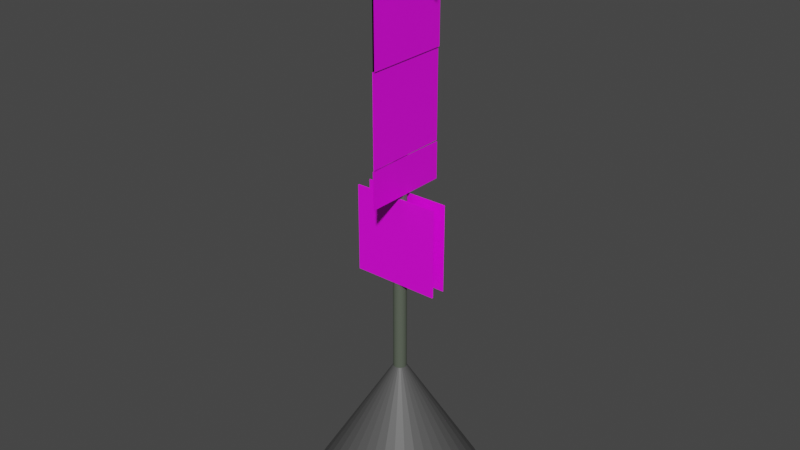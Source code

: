 # Source: Parkeringsskylt1.blend  (saved by Blender 3.6.11; exported with 4.5.12 LTS)
import bpy
from mathutils import Matrix  # noqa: F401  (used for matrix-valued properties, if any)

bpy.ops.wm.read_factory_settings(use_empty=True)
scene = bpy.context.scene
scene.name = 'Scene'

# ---- collections
col_collection = bpy.data.collections.new('Collection'); scene.collection.children.link(col_collection)

# ---- images (referenced by path relative to the original .blend; pixels are not part of the script)
import os
ASSET_DIR = os.environ.get("B2B_ASSET_DIR", "")  # directory of the original .blend (textures are referenced by path, not embedded)
HERE = os.path.dirname(os.path.abspath(__file__))  # packed textures are extracted next to this script under _unpacked/

def load_image(name, relpath, width, height, colorspace="sRGB"):
    """Load a texture the original file referenced (path relative to the .blend, or extracted next to this script)."""
    p = next((c for c in (os.path.join(HERE, relpath), os.path.join(ASSET_DIR, relpath)) if relpath and os.path.exists(c)), "")
    if p:
        img = bpy.data.images.load(p, check_existing=True)
        img.name = name
    else:  # same state as the original file: an image datablock whose file is absent (Cycles renders it pink)
        img = bpy.data.images.new(name, width, height)
        img.source = "FILE"
        img.filepath = "//" + (relpath or name)
    img.colorspace_settings.name = colorspace
    return img
img_aimo_skylt_jpg_001 = load_image('aimo-skylt.jpg.001', 'aimo-skylt.jpg', 1024, 1024, 'sRGB')
img_p1144958_jpg = load_image('p1144958.jpg', 'p1144958.jpg', 1024, 1024, 'sRGB')
img_p1144958_jpg_001 = load_image('p1144958.jpg.001', 'p1144958.jpg', 1024, 1024, 'sRGB')
img_pskiva_400x400_0cbb921a_8d2a_4ac3_8f03_e30779d4a435_webp = load_image('Pskiva_400x400_0cbb921a-8d2a-4ac3-8f03-e30779d4a435.webp', 'Pskiva_400x400_0cbb921a-8d2a-4ac3-8f03-e30779d4a435.webp', 1024, 1024, 'sRGB')
img_sk_rmbild_2023_10_05_134043_png = load_image('Skärmbild 2023-10-05 134043.png', 'Skärmbild 2023-10-05 134043.png', 1024, 1024, 'sRGB')
img_aimo_skylt_jpg = load_image('aimo-skylt.jpg', 'aimo-skylt.jpg', 1024, 1024, 'sRGB')
img_pil_1_1_jpg = load_image('pil_1_1.jpg', 'pil_1_1.jpg', 1024, 1024, 'sRGB')
img_pil_1_1_jpg_001 = load_image('pil_1_1.jpg.001', 'pil_1_1.jpg', 1024, 1024, 'sRGB')

# ---- materials (node trees are filled in below, after node groups)
mat_material_007 = bpy.data.materials.new('Material.007')
mat_material_007.use_backface_culling = True
mat_material_007.use_transparent_shadow = False
mat_material_001 = bpy.data.materials.new('Material.001')
mat_material_001.use_transparent_shadow = False
mat_material_002 = bpy.data.materials.new('Material.002')
mat_material_002.use_transparent_shadow = False
mat_material_002.diffuse_color = (0.0, 0.0, 0.0, 0.0)
mat_material_003 = bpy.data.materials.new('Material.003')
mat_material_003.use_transparent_shadow = False
mat_material_004 = bpy.data.materials.new('Material.004')
mat_material_004.use_transparent_shadow = False
mat_material_005 = bpy.data.materials.new('Material.005')
mat_material_005.use_transparent_shadow = False
mat_material_006 = bpy.data.materials.new('Material.006')
mat_material_006.use_transparent_shadow = False
mat_material_008 = bpy.data.materials.new('Material.008')
mat_material_008.use_transparent_shadow = False
mat_material_009 = bpy.data.materials.new('Material.009')
mat_material_009.use_transparent_shadow = False
mat_material_010 = bpy.data.materials.new('Material.010')
mat_material_010.use_transparent_shadow = False
mat_material_011 = bpy.data.materials.new('Material.011')
mat_material_011.use_transparent_shadow = False
mat_material_012 = bpy.data.materials.new('Material.012')
mat_material_012.use_transparent_shadow = False
mat_material_013 = bpy.data.materials.new('Material.013')
mat_material_013.use_transparent_shadow = False
mat_material_014 = bpy.data.materials.new('Material.014')
mat_material_014.use_transparent_shadow = False
mat_material_015 = bpy.data.materials.new('Material.015')
mat_material_015.use_transparent_shadow = False

# ---- material node trees
mat_material_007.use_nodes = True; mat_material_007.node_tree.nodes.clear()
_N = mat_material_007.node_tree.nodes; _L = mat_material_007.node_tree.links
n0 = _N.new('ShaderNodeBsdfPrincipled'); n0.name = 'Principled BSDF'; n0.location = (10, 300)
n0.distribution = 'GGX'
n0.subsurface_method = 'RANDOM_WALK_SKIN'
n0.inputs[3].default_value = 1.45
n0.inputs[27].default_value = (0.0, 0.0, 0.0, 1.0)
n0.inputs[28].default_value = 1.0
n1 = _N.new('ShaderNodeOutputMaterial'); n1.name = 'Material Output'; n1.location = (300, 300)
n2 = _N.new('ShaderNodeTexImage'); n2.name = 'Image Texture'; n2.location = (-280, 275)
n2.image = img_aimo_skylt_jpg_001
_L.new(n0.outputs[0], n1.inputs[0])
_L.new(n2.outputs[0], n0.inputs[0])
n1.is_active_output = True
mat_material_001.use_nodes = True; mat_material_001.node_tree.nodes.clear()
_N = mat_material_001.node_tree.nodes; _L = mat_material_001.node_tree.links
n0 = _N.new('ShaderNodeBsdfPrincipled'); n0.name = 'Principled BSDF'; n0.location = (10, 300)
n0.distribution = 'GGX'
n0.subsurface_method = 'RANDOM_WALK_SKIN'
n0.inputs[0].default_value = (0.09717, 0.1156, 0.087, 1.0)
n0.inputs[3].default_value = 1.45
n0.inputs[27].default_value = (0.0, 0.0, 0.0, 1.0)
n0.inputs[28].default_value = 1.0
n1 = _N.new('ShaderNodeOutputMaterial'); n1.name = 'Material Output'; n1.location = (300, 300)
_L.new(n0.outputs[0], n1.inputs[0])
n1.is_active_output = True
mat_material_003.use_nodes = True; mat_material_003.node_tree.nodes.clear()
_N = mat_material_003.node_tree.nodes; _L = mat_material_003.node_tree.links
n0 = _N.new('ShaderNodeBsdfPrincipled'); n0.name = 'Principled BSDF'; n0.location = (10, 300)
n0.distribution = 'GGX'
n0.subsurface_method = 'RANDOM_WALK_SKIN'
n0.inputs[3].default_value = 1.45
n0.inputs[27].default_value = (0.0, 0.0, 0.0, 1.0)
n0.inputs[28].default_value = 1.0
n1 = _N.new('ShaderNodeOutputMaterial'); n1.name = 'Material Output'; n1.location = (300, 300)
n2 = _N.new('ShaderNodeTexImage'); n2.name = 'Image Texture'; n2.location = (-280, 275)
n2.image = img_p1144958_jpg_001
_L.new(n0.outputs[0], n1.inputs[0])
_L.new(n2.outputs[0], n0.inputs[0])
n1.is_active_output = True
mat_material_004.use_nodes = True; mat_material_004.node_tree.nodes.clear()
_N = mat_material_004.node_tree.nodes; _L = mat_material_004.node_tree.links
n0 = _N.new('ShaderNodeBsdfPrincipled'); n0.name = 'Principled BSDF'; n0.location = (10, 300)
n0.distribution = 'GGX'
n0.subsurface_method = 'RANDOM_WALK_SKIN'
n0.inputs[3].default_value = 1.45
n0.inputs[27].default_value = (0.0, 0.0, 0.0, 1.0)
n0.inputs[28].default_value = 1.0
n1 = _N.new('ShaderNodeOutputMaterial'); n1.name = 'Material Output'; n1.location = (300, 300)
n2 = _N.new('ShaderNodeTexImage'); n2.name = 'Image Texture'; n2.location = (-280, 275)
n2.image = img_pskiva_400x400_0cbb921a_8d2a_4ac3_8f03_e30779d4a435_webp
_L.new(n0.outputs[0], n1.inputs[0])
_L.new(n2.outputs[0], n0.inputs[0])
n1.is_active_output = True
mat_material_005.use_nodes = True; mat_material_005.node_tree.nodes.clear()
_N = mat_material_005.node_tree.nodes; _L = mat_material_005.node_tree.links
n0 = _N.new('ShaderNodeBsdfPrincipled'); n0.name = 'Principled BSDF'; n0.location = (10, 300)
n0.distribution = 'GGX'
n0.subsurface_method = 'RANDOM_WALK_SKIN'
n0.inputs[3].default_value = 1.45
n0.inputs[27].default_value = (0.0, 0.0, 0.0, 1.0)
n0.inputs[28].default_value = 1.0
n1 = _N.new('ShaderNodeOutputMaterial'); n1.name = 'Material Output'; n1.location = (300, 300)
n2 = _N.new('ShaderNodeTexImage'); n2.name = 'Image Texture'; n2.location = (-280, 275)
n2.image = img_sk_rmbild_2023_10_05_134043_png
_L.new(n0.outputs[0], n1.inputs[0])
_L.new(n2.outputs[0], n0.inputs[0])
n1.is_active_output = True
mat_material_006.use_nodes = True; mat_material_006.node_tree.nodes.clear()
_N = mat_material_006.node_tree.nodes; _L = mat_material_006.node_tree.links
n0 = _N.new('ShaderNodeBsdfPrincipled'); n0.name = 'Principled BSDF'; n0.location = (10, 300)
n0.distribution = 'GGX'
n0.subsurface_method = 'RANDOM_WALK_SKIN'
n0.inputs[3].default_value = 1.45
n0.inputs[27].default_value = (0.0, 0.0, 0.0, 1.0)
n0.inputs[28].default_value = 1.0
n1 = _N.new('ShaderNodeOutputMaterial'); n1.name = 'Material Output'; n1.location = (300, 300)
n2 = _N.new('ShaderNodeTexImage'); n2.name = 'Image Texture'; n2.location = (-280, 275)
n2.image = img_aimo_skylt_jpg
_L.new(n0.outputs[0], n1.inputs[0])
_L.new(n2.outputs[0], n0.inputs[0])
n1.is_active_output = True
mat_material_008.use_nodes = True; mat_material_008.node_tree.nodes.clear()
_N = mat_material_008.node_tree.nodes; _L = mat_material_008.node_tree.links
n0 = _N.new('ShaderNodeBsdfPrincipled'); n0.name = 'Principled BSDF'; n0.location = (10, 300)
n0.distribution = 'GGX'
n0.subsurface_method = 'RANDOM_WALK_SKIN'
n0.inputs[3].default_value = 1.45
n0.inputs[27].default_value = (0.0, 0.0, 0.0, 1.0)
n0.inputs[28].default_value = 1.0
n1 = _N.new('ShaderNodeOutputMaterial'); n1.name = 'Material Output'; n1.location = (300, 300)
n2 = _N.new('ShaderNodeTexImage'); n2.name = 'Image Texture'; n2.location = (-280, 275)
_L.new(n0.outputs[0], n1.inputs[0])
_L.new(n2.outputs[0], n0.inputs[0])
n1.is_active_output = True
mat_material_009.use_nodes = True; mat_material_009.node_tree.nodes.clear()
_N = mat_material_009.node_tree.nodes; _L = mat_material_009.node_tree.links
n0 = _N.new('ShaderNodeBsdfPrincipled'); n0.name = 'Principled BSDF'; n0.location = (10, 300)
n0.distribution = 'GGX'
n0.subsurface_method = 'RANDOM_WALK_SKIN'
n0.inputs[3].default_value = 1.45
n0.inputs[27].default_value = (0.0, 0.0, 0.0, 1.0)
n0.inputs[28].default_value = 1.0
n1 = _N.new('ShaderNodeOutputMaterial'); n1.name = 'Material Output'; n1.location = (300, 300)
n2 = _N.new('ShaderNodeTexImage'); n2.name = 'Image Texture'; n2.location = (-280, 275)
_L.new(n0.outputs[0], n1.inputs[0])
_L.new(n2.outputs[0], n0.inputs[0])
n1.is_active_output = True
mat_material_010.use_nodes = True; mat_material_010.node_tree.nodes.clear()
_N = mat_material_010.node_tree.nodes; _L = mat_material_010.node_tree.links
n0 = _N.new('ShaderNodeBsdfPrincipled'); n0.name = 'Principled BSDF'; n0.location = (10, 300)
n0.distribution = 'GGX'
n0.subsurface_method = 'RANDOM_WALK_SKIN'
n0.inputs[3].default_value = 1.45
n0.inputs[27].default_value = (0.0, 0.0, 0.0, 1.0)
n0.inputs[28].default_value = 1.0
n1 = _N.new('ShaderNodeOutputMaterial'); n1.name = 'Material Output'; n1.location = (300, 300)
n2 = _N.new('ShaderNodeTexImage'); n2.name = 'Image Texture'; n2.location = (-280, 275)
_L.new(n0.outputs[0], n1.inputs[0])
_L.new(n2.outputs[0], n0.inputs[0])
n1.is_active_output = True
mat_material_011.use_nodes = True; mat_material_011.node_tree.nodes.clear()
_N = mat_material_011.node_tree.nodes; _L = mat_material_011.node_tree.links
n0 = _N.new('ShaderNodeBsdfPrincipled'); n0.name = 'Principled BSDF'; n0.location = (10, 300)
n0.distribution = 'GGX'
n0.subsurface_method = 'RANDOM_WALK_SKIN'
n0.inputs[3].default_value = 1.45
n0.inputs[27].default_value = (0.0, 0.0, 0.0, 1.0)
n0.inputs[28].default_value = 1.0
n1 = _N.new('ShaderNodeOutputMaterial'); n1.name = 'Material Output'; n1.location = (300, 300)
n2 = _N.new('ShaderNodeTexImage'); n2.name = 'Image Texture'; n2.location = (-280, 275)
n2.image = img_pil_1_1_jpg
_L.new(n0.outputs[0], n1.inputs[0])
_L.new(n2.outputs[0], n0.inputs[0])
n1.is_active_output = True
mat_material_012.use_nodes = True; mat_material_012.node_tree.nodes.clear()
_N = mat_material_012.node_tree.nodes; _L = mat_material_012.node_tree.links
n0 = _N.new('ShaderNodeBsdfPrincipled'); n0.name = 'Principled BSDF'; n0.location = (10, 300)
n0.distribution = 'GGX'
n0.subsurface_method = 'RANDOM_WALK_SKIN'
n0.inputs[3].default_value = 1.45
n0.inputs[27].default_value = (0.0, 0.0, 0.0, 1.0)
n0.inputs[28].default_value = 1.0
n1 = _N.new('ShaderNodeOutputMaterial'); n1.name = 'Material Output'; n1.location = (300, 300)
n2 = _N.new('ShaderNodeTexImage'); n2.name = 'Image Texture'; n2.location = (-280, 275)
n2.image = img_pil_1_1_jpg_001
_L.new(n0.outputs[0], n1.inputs[0])
_L.new(n2.outputs[0], n0.inputs[0])
n1.is_active_output = True
mat_material_013.use_nodes = True; mat_material_013.node_tree.nodes.clear()
_N = mat_material_013.node_tree.nodes; _L = mat_material_013.node_tree.links
n0 = _N.new('ShaderNodeBsdfPrincipled'); n0.name = 'Principled BSDF'; n0.location = (10, 300)
n0.distribution = 'GGX'
n0.subsurface_method = 'RANDOM_WALK_SKIN'
n0.inputs[3].default_value = 1.45
n0.inputs[27].default_value = (0.0, 0.0, 0.0, 1.0)
n0.inputs[28].default_value = 1.0
n1 = _N.new('ShaderNodeOutputMaterial'); n1.name = 'Material Output'; n1.location = (300, 300)
n2 = _N.new('ShaderNodeTexImage'); n2.name = 'Image Texture'; n2.location = (-280, 275)
_L.new(n0.outputs[0], n1.inputs[0])
_L.new(n2.outputs[0], n0.inputs[0])
n1.is_active_output = True
mat_material_014.use_nodes = True; mat_material_014.node_tree.nodes.clear()
_N = mat_material_014.node_tree.nodes; _L = mat_material_014.node_tree.links
n0 = _N.new('ShaderNodeBsdfPrincipled'); n0.name = 'Principled BSDF'; n0.location = (10, 300)
n0.distribution = 'GGX'
n0.subsurface_method = 'RANDOM_WALK_SKIN'
n0.inputs[3].default_value = 1.45
n0.inputs[27].default_value = (0.0, 0.0, 0.0, 1.0)
n0.inputs[28].default_value = 1.0
n1 = _N.new('ShaderNodeOutputMaterial'); n1.name = 'Material Output'; n1.location = (300, 300)
n2 = _N.new('ShaderNodeTexImage'); n2.name = 'Image Texture'; n2.location = (-280, 275)
_L.new(n0.outputs[0], n1.inputs[0])
_L.new(n2.outputs[0], n0.inputs[0])
n1.is_active_output = True
mat_material_015.use_nodes = True; mat_material_015.node_tree.nodes.clear()
_N = mat_material_015.node_tree.nodes; _L = mat_material_015.node_tree.links
n0 = _N.new('ShaderNodeBsdfPrincipled'); n0.name = 'Principled BSDF'; n0.location = (10, 300)
n0.distribution = 'GGX'
n0.subsurface_method = 'RANDOM_WALK_SKIN'
n0.inputs[0].default_value = (0.08689, 0.08689, 0.08689, 1.0)
n0.inputs[3].default_value = 1.45
n0.inputs[27].default_value = (0.0, 0.0, 0.0, 1.0)
n0.inputs[28].default_value = 1.0
n1 = _N.new('ShaderNodeOutputMaterial'); n1.name = 'Material Output'; n1.location = (300, 300)
_L.new(n0.outputs[0], n1.inputs[0])
n1.is_active_output = True

# ---- world
world_world = bpy.data.worlds.new('World'); scene.world = world_world
world_world.use_nodes = True; world_world.node_tree.nodes.clear()
_N = world_world.node_tree.nodes; _L = world_world.node_tree.links
n0 = _N.new('ShaderNodeOutputWorld'); n0.name = 'World Output'; n0.location = (300, 300)
n1 = _N.new('ShaderNodeBackground'); n1.name = 'Background'; n1.location = (10, 300)
n1.inputs[0].default_value = (0.05088, 0.05088, 0.05088, 1.0)
_L.new(n1.outputs[0], n0.inputs[0])
n0.is_active_output = True
world_world.color = (0.05088, 0.05088, 0.05088)
world_world.use_sun_shadow = False
world_world.sun_shadow_jitter_overblur = 0.0

# ---- meshes
me_plane_005 = bpy.data.meshes.new('Plane.005')
me_plane_005.from_pydata([(-1.0, -1.0, 0.0), (1.0, -1.0, 0.0), (-1.0, 1.0, 0.0), (1.0, 1.0, 0.0), (4.516e-09, -3.76, -0.05166), (4.516e-09, 6.8, -0.05166), (-0.02926, -3.76, -0.05454), (-0.02926, 6.8, -0.05454), (-0.0574, -3.76, -0.06308), (-0.0574, 6.8, -0.06308), (-0.08334, -3.76, -0.07694), (-0.08334, 6.8, -0.07694), (-0.1061, -3.76, -0.0956), (-0.1061, 6.8, -0.0956), (-0.1247, -3.76, -0.1183), (-0.1247, 6.8, -0.1183), (-0.1386, -3.76, -0.1443), (-0.1386, 6.8, -0.1443), (-0.1471, -3.76, -0.1724), (-0.1471, 6.8, -0.1724), (-0.15, -3.76, -0.2017), (-0.15, 6.8, -0.2017), (-0.1471, -3.76, -0.2309), (-0.1471, 6.8, -0.2309), (-0.1386, -3.76, -0.2591), (-0.1386, 6.8, -0.2591), (-0.1247, -3.76, -0.285), (-0.1247, 6.8, -0.285), (-0.1061, -3.76, -0.3077), (-0.1061, 6.8, -0.3077), (-0.08334, -3.76, -0.3264), (-0.08334, 6.8, -0.3264), (-0.0574, -3.76, -0.3402), (-0.0574, 6.8, -0.3402), (-0.02926, -3.76, -0.3488), (-0.02926, 6.8, -0.3488), (3.074e-08, -3.76, -0.3517), (3.074e-08, 6.8, -0.3517), (0.02926, -3.76, -0.3488), (0.02926, 6.8, -0.3488), (0.0574, -3.76, -0.3402), (0.0574, 6.8, -0.3402), (0.08334, -3.76, -0.3264), (0.08334, 6.8, -0.3264), (0.1061, -3.76, -0.3077), (0.1061, 6.8, -0.3077), (0.1247, -3.76, -0.285), (0.1247, 6.8, -0.285), (0.1386, -3.76, -0.2591), (0.1386, 6.8, -0.2591), (0.1471, -3.76, -0.2309), (0.1471, 6.8, -0.2309), (0.15, -3.76, -0.2017), (0.15, 6.8, -0.2017), (0.1471, -3.76, -0.1724), (0.1471, 6.8, -0.1724), (0.1386, -3.76, -0.1443), (0.1386, 6.8, -0.1443), (0.1247, -3.76, -0.1183), (0.1247, 6.8, -0.1183), (0.1061, -3.76, -0.0956), (0.1061, 6.8, -0.0956), (0.08334, -3.76, -0.07694), (0.08334, 6.8, -0.07694), (0.0574, -3.76, -0.06308), (0.0574, 6.8, -0.06308), (0.02926, -3.76, -0.05454), (0.02926, 6.8, -0.05454), (-0.1775, 3.94, -1.202), (-0.1425, 3.94, 0.7982), (-0.1775, 5.94, -1.202), (-0.1425, 5.94, 0.7982), (-0.2144, 3.94, -1.202), (-0.1795, 3.94, 0.7982), (-0.2144, 5.94, -1.202), (-0.1795, 5.94, 0.7982), (-0.1853, 1.934, -1.202), (-0.1504, 1.934, 0.7982), (-0.1853, 3.934, -1.202), (-0.1504, 3.934, 0.7982), (-0.1595, 1.07, -1.202), (-0.1595, 1.07, 0.7983), (-0.1595, 1.91, -1.202), (-0.1595, 1.91, 0.7983), (1.0, -1.0, -0.3617), (-1.0, -1.0, -0.3617), (1.0, 1.0, -0.3617), (-1.0, 1.0, -0.3617), (-0.1493, 1.07, -1.202), (-0.1493, 1.07, 0.7983), (-0.1493, 1.91, -1.202), (-0.1493, 1.91, 0.7983), (-0.1659, 1.934, -1.202), (-0.131, 1.934, 0.7982), (-0.1659, 3.934, -1.202), (-0.131, 3.934, 0.7982), (1.0, -1.0, -0.3425), (-1.0, -1.0, -0.3425), (1.0, 1.0, -0.3425), (-1.0, 1.0, -0.3425), (-1.028, 6.8, -0.04458), (0.9717, 6.8, -0.04458), (-1.028, 5.96, -0.04458), (0.9717, 5.96, -0.04458), (-1.028, 6.8, -0.3923), (0.9717, 6.8, -0.3923), (-1.028, 5.96, -0.3923), (0.9717, 5.96, -0.3923), (-1.028, 6.8, -0.05557), (0.9717, 6.8, -0.05557), (-1.028, 5.96, -0.05557), (0.9717, 5.96, -0.05557), (-1.028, 6.8, -0.3707), (0.9717, 6.8, -0.3707), (-1.028, 5.96, -0.3707), (0.9717, 5.96, -0.3707), (-1.572e-07, -6.174, 1.798), (-0.3902, -6.174, 1.76), (-0.7654, -6.174, 1.646), (-1.111, -6.174, 1.461), (-1.414, -6.174, 1.213), (-1.663, -6.174, 0.9095), (-1.848, -6.174, 0.5637), (-1.962, -6.174, 0.1885), (-2.0, -6.174, -0.2017), (-1.962, -6.174, -0.5918), (-1.848, -6.174, -0.967), (-1.663, -6.174, -1.313), (-1.414, -6.174, -1.616), (-1.111, -6.174, -1.865), (-0.7654, -6.174, -2.049), (-0.3902, -6.174, -2.163), (1.925e-07, -6.174, -2.202), (0.3902, -6.174, -2.163), (0.7654, -6.174, -2.049), (1.111, -6.174, -1.865), (1.414, -6.174, -1.616), (1.663, -6.174, -1.313), (1.848, -6.174, -0.967), (1.962, -6.174, -0.5918), (2.0, -6.174, -0.2017), (1.962, -6.174, 0.1885), (1.848, -6.174, 0.5637), (1.663, -6.174, 0.9095), (1.414, -6.174, 1.213), (1.111, -6.174, 1.461), (0.7654, -6.174, 1.646), (0.3902, -6.174, 1.76), (1.763e-08, -2.894, -0.2017)], [], [(0, 1, 3, 2), (4, 5, 7, 6), (6, 7, 9, 8), (8, 9, 11, 10), (10, 11, 13, 12), (12, 13, 15, 14), (14, 15, 17, 16), (16, 17, 19, 18), (18, 19, 21, 20), (20, 21, 23, 22), (22, 23, 25, 24), (24, 25, 27, 26), (26, 27, 29, 28), (28, 29, 31, 30), (30, 31, 33, 32), (32, 33, 35, 34), (34, 35, 37, 36), (36, 37, 39, 38), (38, 39, 41, 40), (40, 41, 43, 42), (42, 43, 45, 44), (44, 45, 47, 46), (46, 47, 49, 48), (48, 49, 51, 50), (50, 51, 53, 52), (52, 53, 55, 54), (54, 55, 57, 56), (56, 57, 59, 58), (58, 59, 61, 60), (60, 61, 63, 62), (62, 63, 65, 64), (7, 5, 67, 65, 63, 61, 59, 57, 55, 53, 51, 49, 47, 45, 43, 41, 39, 37, 35, 33, 31, 29, 27, 25, 23, 21, 19, 17, 15, 13, 11, 9), (64, 65, 67, 66), (66, 67, 5, 4), (4, 6, 8, 10, 12, 14, 16, 18, 20, 22, 24, 26, 28, 30, 32, 34, 36, 38, 40, 42, 44, 46, 48, 50, 52, 54, 56, 58, 60, 62, 64, 66), (68, 69, 71, 70), (72, 73, 75, 74), (76, 77, 79, 78), (80, 81, 83, 82), (84, 85, 87, 86), (88, 89, 91, 90), (92, 93, 95, 94), (96, 97, 99, 98), (100, 101, 103, 102), (104, 105, 107, 106), (108, 109, 111, 110), (112, 113, 115, 114), (116, 148, 117), (117, 148, 118), (118, 148, 119), (119, 148, 120), (120, 148, 121), (121, 148, 122), (122, 148, 123), (123, 148, 124), (124, 148, 125), (125, 148, 126), (126, 148, 127), (127, 148, 128), (128, 148, 129), (129, 148, 130), (130, 148, 131), (131, 148, 132), (132, 148, 133), (133, 148, 134), (134, 148, 135), (135, 148, 136), (136, 148, 137), (137, 148, 138), (138, 148, 139), (139, 148, 140), (140, 148, 141), (141, 148, 142), (142, 148, 143), (143, 148, 144), (144, 148, 145), (145, 148, 146), (116, 117, 118, 119, 120, 121, 122, 123, 124, 125, 126, 127, 128, 129, 130, 131, 132, 133, 134, 135, 136, 137, 138, 139, 140, 141, 142, 143, 144, 145, 146, 147), (146, 148, 147), (147, 148, 116)])
me_plane_005.polygons.foreach_set('material_index', [0, 1, 1, 1, 1, 1, 1, 1, 1, 1, 1, 1, 1, 1, 1, 1, 1, 1, 1, 1, 1, 1, 1, 1, 1, 1, 1, 1, 1, 1, 1, 1, 1, 1, 1, 2, 3, 4, 5, 6, 7, 8, 9, 10, 11, 12, 13, 14, 14, 14, 14, 14, 14, 14, 14, 14, 14, 14, 14, 14, 14, 14, 14, 14, 14, 14, 14, 14, 14, 14, 14, 14, 14, 14, 14, 14, 14, 14, 14, 14])
_uv = me_plane_005.uv_layers.new(name='UVMap')
_uv.uv.foreach_set('vector', [0.0, 0.0, 1.0, 0.0, 1.0, 1.0, 0.0, 1.0, 1.0, 0.5, 1.0, 1.0, 0.9688, 1.0, 0.9688, 0.5, 0.9688, 0.5, 0.9688, 1.0, 0.9375, 1.0, 0.9375, 0.5, 0.9375, 0.5, 0.9375, 1.0, 0.9062, 1.0, 0.9062, 0.5, 0.9062, 0.5, 0.9062, 1.0, 0.875, 1.0, 0.875, 0.5, 0.875, 0.5, 0.875, 1.0, 0.8438, 1.0, 0.8438, 0.5, 0.8438, 0.5, 0.8438, 1.0, 0.8125, 1.0, 0.8125, 0.5, 0.8125, 0.5, 0.8125, 1.0, 0.7812, 1.0, 0.7812, 0.5, 0.7812, 0.5, 0.7812, 1.0, 0.75, 1.0, 0.75, 0.5, 0.75, 0.5, 0.75, 1.0, 0.7188, 1.0, 0.7188, 0.5, 0.7188, 0.5, 0.7188, 1.0, 0.6875, 1.0, 0.6875, 0.5, 0.6875, 0.5, 0.6875, 1.0, 0.6562, 1.0, 0.6562, 0.5, 0.6562, 0.5, 0.6562, 1.0, 0.625, 1.0, 0.625, 0.5, 0.625, 0.5, 0.625, 1.0, 0.5938, 1.0, 0.5938, 0.5, 0.5938, 0.5, 0.5938, 1.0, 0.5625, 1.0, 0.5625, 0.5, 0.5625, 0.5, 0.5625, 1.0, 0.5312, 1.0, 0.5312, 0.5, 0.5312, 0.5, 0.5312, 1.0, 0.5, 1.0, 0.5, 0.5, 0.5, 0.5, 0.5, 1.0, 0.4688, 1.0, 0.4688, 0.5, 0.4688, 0.5, 0.4688, 1.0, 0.4375, 1.0, 0.4375, 0.5, 0.4375, 0.5, 0.4375, 1.0, 0.4062, 1.0, 0.4062, 0.5, 0.4062, 0.5, 0.4062, 1.0, 0.375, 1.0, 0.375, 0.5, 0.375, 0.5, 0.375, 1.0, 0.3438, 1.0, 0.3438, 0.5, 0.3438, 0.5, 0.3438, 1.0, 0.3125, 1.0, 0.3125, 0.5, 0.3125, 0.5, 0.3125, 1.0, 0.2812, 1.0, 0.2812, 0.5, 0.2812, 0.5, 0.2812, 1.0, 0.25, 1.0, 0.25, 0.5, 0.25, 0.5, 0.25, 1.0, 0.2188, 1.0, 0.2188, 0.5, 0.2188, 0.5, 0.2188, 1.0, 0.1875, 1.0, 0.1875, 0.5, 0.1875, 0.5, 0.1875, 1.0, 0.1562, 1.0, 0.1562, 0.5, 0.1562, 0.5, 0.1562, 1.0, 0.125, 1.0, 0.125, 0.5, 0.125, 0.5, 0.125, 1.0, 0.09375, 1.0, 0.09375, 0.5, 0.09375, 0.5, 0.09375, 1.0, 0.0625, 1.0, 0.0625, 0.5, 0.2968, 0.4854, 0.25, 0.49, 0.2032, 0.4854, 0.1582, 0.4717, 0.1167, 0.4496, 0.08029, 0.4197, 0.05045, 0.3833, 0.02827, 0.3418, 0.01461, 0.2968, 0.01, 0.25, 0.01461, 0.2032, 0.02827, 0.1582, 0.05045, 0.1167, 0.08029, 0.08029, 0.1167, 0.05045, 0.1582, 0.02827, 0.2032, 0.01461, 0.25, 0.01, 0.2968, 0.01461, 0.3418, 0.02827, 0.3833, 0.05045, 0.4197, 0.08029, 0.4496, 0.1167, 0.4717, 0.1582, 0.4854, 0.2032, 0.49, 0.25, 0.4854, 0.2968, 0.4717, 0.3418, 0.4496, 0.3833, 0.4197, 0.4197, 0.3833, 0.4496, 0.3418, 0.4717, 0.0625, 0.5, 0.0625, 1.0, 0.03125, 1.0, 0.03125, 0.5, 0.03125, 0.5, 0.03125, 1.0, 0.0, 1.0, 0.0, 0.5, 0.75, 0.49, 0.7968, 0.4854, 0.8418, 0.4717, 0.8833, 0.4496, 0.9197, 0.4197, 0.9496, 0.3833, 0.9717, 0.3418, 0.9854, 0.2968, 0.99, 0.25, 0.9854, 0.2032, 0.9717, 0.1582, 0.9496, 0.1167, 0.9197, 0.08029, 0.8833, 0.05045, 0.8418, 0.02827, 0.7968, 0.01461, 0.75, 0.01, 0.7032, 0.01461, 0.6582, 0.02827, 0.6167, 0.05045, 0.5803, 0.08029, 0.5504, 0.1167, 0.5283, 0.1582, 0.5146, 0.2032, 0.51, 0.25, 0.5146, 0.2968, 0.5283, 0.3418, 0.5504, 0.3833, 0.5803, 0.4197, 0.6167, 0.4496, 0.6582, 0.4717, 0.7032, 0.4854, 0.0, 0.0, 1.0, 0.0, 1.0, 1.0, 0.0, 1.0, 0.0, 0.0, 1.0, 0.0, 1.0, 1.0, 0.0, 1.0, 0.0, 0.0, 1.0, 0.0, 1.0, 1.0, 0.0, 1.0, 0.0, 0.0, 1.0, 0.0, 1.0, 1.0, 0.0, 1.0, 0.0, 0.0, 1.0, 0.0, 1.0, 1.0, 0.0, 1.0, 0.0, 0.0, 1.0, 0.0, 1.0, 1.0, 0.0, 1.0, 0.0, 0.0, 1.0, 0.0, 1.0, 1.0, 0.0, 1.0, 0.0, 0.0, 1.0, 0.0, 1.0, 1.0, 0.0, 1.0, 0.0, 0.0, 1.0, 0.0, 1.0, 1.0, 0.0, 1.0, 0.0, 0.0, 1.0, 0.0, 1.0, 1.0, 0.0, 1.0, 0.0, 0.0, 1.0, 0.0, 1.0, 1.0, 0.0, 1.0, 0.0, 0.0, 1.0, 0.0, 1.0, 1.0, 0.0, 1.0, 0.25, 0.49, 0.25, 0.25, 0.2968, 0.4854, 0.2968, 0.4854, 0.25, 0.25, 0.3418, 0.4717, 0.3418, 0.4717, 0.25, 0.25, 0.3833, 0.4496, 0.3833, 0.4496, 0.25, 0.25, 0.4197, 0.4197, 0.4197, 0.4197, 0.25, 0.25, 0.4496, 0.3833, 0.4496, 0.3833, 0.25, 0.25, 0.4717, 0.3418, 0.4717, 0.3418, 0.25, 0.25, 0.4854, 0.2968, 0.4854, 0.2968, 0.25, 0.25, 0.49, 0.25, 0.49, 0.25, 0.25, 0.25, 0.4854, 0.2032, 0.4854, 0.2032, 0.25, 0.25, 0.4717, 0.1582, 0.4717, 0.1582, 0.25, 0.25, 0.4496, 0.1167, 0.4496, 0.1167, 0.25, 0.25, 0.4197, 0.08029, 0.4197, 0.08029, 0.25, 0.25, 0.3833, 0.05045, 0.3833, 0.05045, 0.25, 0.25, 0.3418, 0.02827, 0.3418, 0.02827, 0.25, 0.25, 0.2968, 0.01461, 0.2968, 0.01461, 0.25, 0.25, 0.25, 0.01, 0.25, 0.01, 0.25, 0.25, 0.2032, 0.01461, 0.2032, 0.01461, 0.25, 0.25, 0.1582, 0.02827, 0.1582, 0.02827, 0.25, 0.25, 0.1167, 0.05045, 0.1167, 0.05045, 0.25, 0.25, 0.08029, 0.08029, 0.08029, 0.08029, 0.25, 0.25, 0.05045, 0.1167, 0.05045, 0.1167, 0.25, 0.25, 0.02827, 0.1582, 0.02827, 0.1582, 0.25, 0.25, 0.01461, 0.2032, 0.01461, 0.2032, 0.25, 0.25, 0.01, 0.25, 0.01, 0.25, 0.25, 0.25, 0.01461, 0.2968, 0.01461, 0.2968, 0.25, 0.25, 0.02827, 0.3418, 0.02827, 0.3418, 0.25, 0.25, 0.05045, 0.3833, 0.05045, 0.3833, 0.25, 0.25, 0.08029, 0.4197, 0.08029, 0.4197, 0.25, 0.25, 0.1167, 0.4496, 0.1167, 0.4496, 0.25, 0.25, 0.1582, 0.4717, 0.75, 0.49, 0.7968, 0.4854, 0.8418, 0.4717, 0.8833, 0.4496, 0.9197, 0.4197, 0.9496, 0.3833, 0.9717, 0.3418, 0.9854, 0.2968, 0.99, 0.25, 0.9854, 0.2032, 0.9717, 0.1582, 0.9496, 0.1167, 0.9197, 0.08029, 0.8833, 0.05045, 0.8418, 0.02827, 0.7968, 0.01461, 0.75, 0.01, 0.7032, 0.01461, 0.6582, 0.02827, 0.6167, 0.05045, 0.5803, 0.08029, 0.5504, 0.1167, 0.5283, 0.1582, 0.5146, 0.2032, 0.51, 0.25, 0.5146, 0.2968, 0.5283, 0.3418, 0.5504, 0.3833, 0.5803, 0.4197, 0.6167, 0.4496, 0.6582, 0.4717, 0.7032, 0.4854, 0.1582, 0.4717, 0.25, 0.25, 0.2032, 0.4854, 0.2032, 0.4854, 0.25, 0.25, 0.25, 0.49])
me_plane_005.materials.append(mat_material_007)
me_plane_005.materials.append(mat_material_001)
me_plane_005.materials.append(mat_material_002)
me_plane_005.materials.append(mat_material_003)
me_plane_005.materials.append(mat_material_004)
me_plane_005.materials.append(mat_material_005)
me_plane_005.materials.append(mat_material_006)
me_plane_005.materials.append(mat_material_008)
me_plane_005.materials.append(mat_material_009)
me_plane_005.materials.append(mat_material_010)
me_plane_005.materials.append(mat_material_011)
me_plane_005.materials.append(mat_material_012)
me_plane_005.materials.append(mat_material_013)
me_plane_005.materials.append(mat_material_014)
me_plane_005.materials.append(mat_material_015)
me_plane_005.update()

# ---- objects
ob_skylt = bpy.data.objects.new('Skylt', me_plane_005)

# ---- transforms, parenting, visibility, modifiers, constraints
ob_skylt.location = (0.0, 0.2017, 1.238)
ob_skylt.rotation_euler = (1.571, 0.0, 3.142)

# ---- collection membership
col_collection.objects.link(ob_skylt)

# ---- scene / render settings (as saved in the file)
scene.frame_start = 1; scene.frame_end = 250; scene.frame_set(1)
scene.render.engine = 'BLENDER_EEVEE_NEXT'
scene.cycles.sampling_pattern = 'TABULATED_SOBOL'
scene.view_settings.view_transform = 'Filmic'
bpy.context.view_layer.update()

# ---- added for rendering (the .blend has no active camera and no usable light): camera, sun
cam_auto = bpy.data.cameras.new('AutoCamera')
cam_auto.lens = 50.0
cam_auto.sensor_width = 36.0
cam_auto.clip_end = 1000.0
ob_auto_camera = bpy.data.objects.new('AutoCamera', cam_auto)
scene.collection.objects.link(ob_auto_camera)
ob_auto_camera.location = (13.0953, -15.7144, 12.0273)
ob_auto_camera.rotation_euler = (1.09748, -7.21219e-08, 0.694738)
scene.camera = ob_auto_camera
light_auto_sun = bpy.data.lights.new('AutoSun', 'SUN')
light_auto_sun.energy = 3.0
light_auto_sun.angle = 0.0523599
ob_auto_sun = bpy.data.objects.new('AutoSun', light_auto_sun)
scene.collection.objects.link(ob_auto_sun)
ob_auto_sun.rotation_euler = (0.872665, 0.174533, 0.523599)
bpy.context.view_layer.update()
